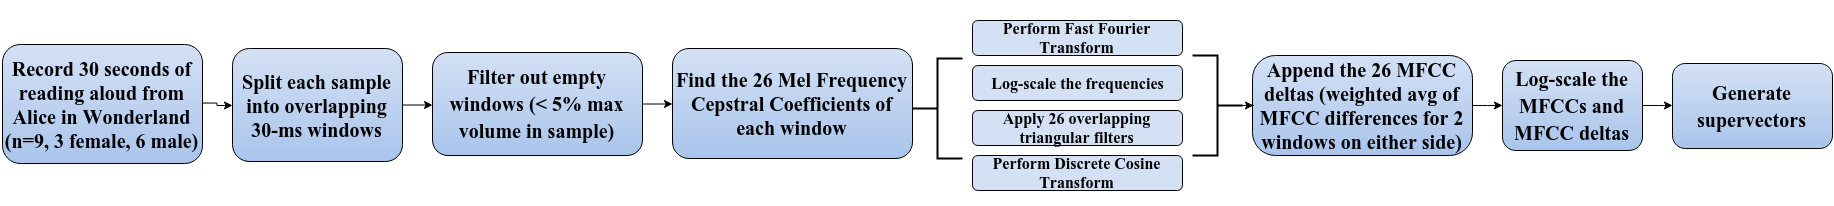

The diagram above was exported from draw.io. Its source (the exported page's mxGraphModel, read from the mxfile embedded in the PNG):
<mxGraphModel dx="1988" dy="2494" grid="1" gridSize="10" guides="1" tooltips="1" connect="1" arrows="1" fold="1" page="1" pageScale="1" pageWidth="2160" pageHeight="1440" background="#ffffff" math="0">
  <root>
    <mxCell id="0" />
    <mxCell id="1" parent="0" />
    <mxCell id="8" value="" style="edgeStyle=orthogonalEdgeStyle;rounded=0;html=1;" edge="1" parent="1" source="2" target="3">
      <mxGeometry relative="1" as="geometry" />
    </mxCell>
    <mxCell id="2" value="&lt;h4&gt;&lt;span id=&quot;docs-internal-guid-23704582-7e65-4aa4-1f6b-d7ade902faae&quot;&gt;&lt;span&gt;&lt;font face=&quot;Times New Roman&quot; style=&quot;font-size: 20px;&quot;&gt;Record 30 seconds of reading aloud from Alice in Wonderland (n=9, 3 female, 6 male)&lt;/font&gt;&lt;/span&gt;&lt;/span&gt;&lt;/h4&gt;" style="rounded=1;whiteSpace=wrap;html=1;fillColor=#A9C4EB;fontSize=20;gradientColor=#D4E1F5;gradientDirection=north;" vertex="1" parent="1">
      <mxGeometry x="100" y="6" width="200" height="119" as="geometry" />
    </mxCell>
    <mxCell id="10" value="" style="edgeStyle=orthogonalEdgeStyle;rounded=0;html=1;" edge="1" parent="1" source="3" target="6">
      <mxGeometry relative="1" as="geometry">
        <Array as="points">
          <mxPoint x="390" y="40" />
        </Array>
      </mxGeometry>
    </mxCell>
    <mxCell id="3" value="&lt;span id=&quot;docs-internal-guid-23704582-7e65-a426-dec2-c42d0bd69e11&quot;&gt;&lt;h4&gt;&lt;span&gt;&lt;font face=&quot;Times New Roman&quot; style=&quot;font-size: 20px&quot;&gt;Split each sample into overlapping 30-ms windows&lt;/font&gt;&lt;/span&gt;&lt;/h4&gt;&lt;/span&gt;" style="rounded=1;whiteSpace=wrap;html=1;fillColor=#A9C4EB;fontSize=20;gradientColor=#D4E1F5;gradientDirection=north;" vertex="1" parent="1">
      <mxGeometry x="330" y="10" width="170" height="113" as="geometry" />
    </mxCell>
    <mxCell id="17" value="" style="edgeStyle=orthogonalEdgeStyle;rounded=0;html=1;" edge="1" parent="1" source="4" target="16">
      <mxGeometry relative="1" as="geometry" />
    </mxCell>
    <mxCell id="4" value="&lt;span id=&quot;docs-internal-guid-23704582-7e67-ba7e-6afa-5f4569eb14bf&quot;&gt;&lt;h3&gt;&lt;span&gt;&lt;font face=&quot;Times New Roman&quot; style=&quot;font-size: 20px;&quot;&gt;Log-scale the MFCCs and MFCC deltas&lt;/font&gt;&lt;/span&gt;&lt;/h3&gt;&lt;/span&gt;" style="rounded=1;whiteSpace=wrap;html=1;fillColor=#A9C4EB;verticalAlign=middle;fontSize=20;gradientColor=#D4E1F5;gradientDirection=north;" vertex="1" parent="1">
      <mxGeometry x="1600" y="22" width="140" height="90" as="geometry" />
    </mxCell>
    <mxCell id="5" value="&lt;span id=&quot;docs-internal-guid-23704582-7e66-0235-e5f8-700e803948fa&quot;&gt;&lt;font style=&quot;font-size: 20px;&quot; face=&quot;Times New Roman&quot;&gt;&lt;p dir=&quot;ltr&quot;&gt;&lt;/p&gt;&lt;h4&gt;Find the 26 Mel Frequency Cepstral Coefficients of each window&lt;/h4&gt;&lt;/font&gt;&lt;/span&gt;" style="rounded=1;whiteSpace=wrap;html=1;fillColor=#A9C4EB;fontSize=20;gradientColor=#D4E1F5;gradientDirection=north;" vertex="1" parent="1">
      <mxGeometry x="770" y="10" width="240" height="110" as="geometry" />
    </mxCell>
    <mxCell id="11" value="" style="edgeStyle=orthogonalEdgeStyle;rounded=0;html=1;" edge="1" parent="1" source="6" target="5">
      <mxGeometry relative="1" as="geometry">
        <Array as="points">
          <mxPoint x="735" y="64" />
          <mxPoint x="735" y="65" />
        </Array>
      </mxGeometry>
    </mxCell>
    <mxCell id="6" value="&lt;span id=&quot;docs-internal-guid-23704582-7e65-d0df-a1dd-ef93f24fb1a6&quot;&gt;&lt;h3&gt;&lt;font face=&quot;Times New Roman&quot; style=&quot;font-size: 20px&quot;&gt;Filter out empty windows&amp;nbsp;&lt;span style=&quot;line-height: 1.2&quot;&gt;(&amp;lt; 5% max volume in sample)&lt;/span&gt;&lt;/font&gt;&lt;/h3&gt;&lt;/span&gt;" style="rounded=1;whiteSpace=wrap;html=1;fillColor=#A9C4EB;fontSize=20;gradientColor=#D4E1F5;gradientDirection=north;" vertex="1" parent="1">
      <mxGeometry x="530" y="14" width="210" height="103" as="geometry" />
    </mxCell>
    <mxCell id="13" value="" style="edgeStyle=orthogonalEdgeStyle;rounded=0;html=1;" edge="1" parent="1" source="7" target="4">
      <mxGeometry relative="1" as="geometry" />
    </mxCell>
    <mxCell id="7" value="&lt;span id=&quot;docs-internal-guid-23704582-7e67-8269-6bc5-f5fa902b11a6&quot;&gt;&lt;p dir=&quot;ltr&quot;&gt;&lt;span&gt;&lt;b&gt;&lt;font face=&quot;Times New Roman&quot; style=&quot;font-size: 20px;&quot;&gt;Append the 26 MFCC deltas (weighted avg of MFCC differences for 2 windows on either side)&lt;/font&gt;&lt;/b&gt;&lt;/span&gt;&lt;/p&gt;&lt;/span&gt;" style="rounded=1;whiteSpace=wrap;html=1;arcSize=23;fillColor=#A9C4EB;fontSize=20;gradientColor=#D4E1F5;gradientDirection=north;" vertex="1" parent="1">
      <mxGeometry x="1350" y="17" width="220" height="100" as="geometry" />
    </mxCell>
    <mxCell id="16" value="&lt;span id=&quot;docs-internal-guid-23704582-7e67-e00b-94ce-3ec29a2c4c12&quot;&gt;&lt;h3&gt;&lt;span&gt;&lt;font face=&quot;Times New Roman&quot; style=&quot;font-size: 20px;&quot;&gt;Generate supervectors&lt;/font&gt;&lt;/span&gt;&lt;/h3&gt;&lt;/span&gt;" style="rounded=1;whiteSpace=wrap;html=1;fillColor=#A9C4EB;fontSize=20;gradientColor=#D4E1F5;gradientDirection=north;" vertex="1" parent="1">
      <mxGeometry x="1770" y="25" width="160" height="85" as="geometry" />
    </mxCell>
    <mxCell id="29" value="" style="strokeWidth=2;html=1;shape=mxgraph.flowchart.annotation_2;align=left;" vertex="1" parent="1">
      <mxGeometry x="1010" y="20" width="50" height="100" as="geometry" />
    </mxCell>
    <mxCell id="34" value="&lt;span id=&quot;docs-internal-guid-23704582-7e7a-9bec-61f9-553eedaf98f5&quot;&gt;&lt;p dir=&quot;ltr&quot;&gt;&lt;span&gt;&lt;font style=&quot;font-size: 16px;&quot; face=&quot;Times New Roman&quot;&gt;&lt;b&gt; Perform Fast Fourier Transform&lt;/b&gt;&lt;/font&gt;&lt;/span&gt;&lt;/p&gt;&lt;/span&gt;" style="rounded=1;whiteSpace=wrap;html=1;fillColor=#D4E1F5;fontSize=16;fontFamily=Times New Roman;fontStyle=1;gradientColor=#D4E1F5;gradientDirection=north;" vertex="1" parent="1">
      <mxGeometry x="1070" y="-18" width="210" height="35" as="geometry" />
    </mxCell>
    <mxCell id="73" value="&lt;span id=&quot;docs-internal-guid-23704582-7e7a-9bec-61f9-553eedaf98f5&quot;&gt;&lt;p dir=&quot;ltr&quot;&gt;&lt;span&gt;&lt;font style=&quot;font-size: 16px&quot; face=&quot;Times New Roman&quot;&gt;&lt;b&gt; Perform Discrete Cosine Transform&lt;/b&gt;&lt;/font&gt;&lt;/span&gt;&lt;/p&gt;&lt;/span&gt;" style="rounded=1;whiteSpace=wrap;html=1;fillColor=#D4E1F5;fontSize=16;fontFamily=Times New Roman;fontStyle=1;gradientColor=#D4E1F5;gradientDirection=north;" vertex="1" parent="1">
      <mxGeometry x="1070" y="117" width="210" height="35" as="geometry" />
    </mxCell>
    <mxCell id="71" value="&lt;span id=&quot;docs-internal-guid-23704582-7e7a-9bec-61f9-553eedaf98f5&quot;&gt;&lt;p dir=&quot;ltr&quot;&gt;&lt;span&gt;&lt;font style=&quot;font-size: 16px&quot; face=&quot;Times New Roman&quot;&gt;&lt;b&gt; Apply 26 overlapping triangular filters&lt;/b&gt;&lt;/font&gt;&lt;/span&gt;&lt;/p&gt;&lt;/span&gt;" style="rounded=1;whiteSpace=wrap;html=1;fillColor=#D4E1F5;fontSize=16;fontFamily=Times New Roman;fontStyle=1;gradientColor=#D4E1F5;gradientDirection=north;" vertex="1" parent="1">
      <mxGeometry x="1070" y="72" width="210" height="35" as="geometry" />
    </mxCell>
    <mxCell id="69" value="&lt;span id=&quot;docs-internal-guid-23704582-7e7a-9bec-61f9-553eedaf98f5&quot;&gt;&lt;p dir=&quot;ltr&quot;&gt;&lt;span&gt;&lt;font style=&quot;font-size: 16px&quot; face=&quot;Times New Roman&quot;&gt;&lt;b&gt; Log-scale the frequencies&lt;/b&gt;&lt;/font&gt;&lt;/span&gt;&lt;/p&gt;&lt;/span&gt;" style="rounded=1;whiteSpace=wrap;html=1;fillColor=#D4E1F5;fontSize=16;fontFamily=Times New Roman;fontStyle=1;gradientColor=#D4E1F5;gradientDirection=north;" vertex="1" parent="1">
      <mxGeometry x="1070" y="27" width="210" height="35" as="geometry" />
    </mxCell>
    <mxCell id="68" style="edgeStyle=orthogonalEdgeStyle;rounded=0;html=1;exitX=0;exitY=0.5;exitPerimeter=0;entryX=0;entryY=0.5;" edge="1" parent="1" source="67" target="7">
      <mxGeometry relative="1" as="geometry" />
    </mxCell>
    <mxCell id="67" value="" style="strokeWidth=2;html=1;shape=mxgraph.flowchart.annotation_2;align=left;rotation=180;fontSize=16;fontStyle=1;fontFamily=Times New Roman;" vertex="1" parent="1">
      <mxGeometry x="1290" y="17" width="50" height="100" as="geometry" />
    </mxCell>
  </root>
</mxGraphModel>